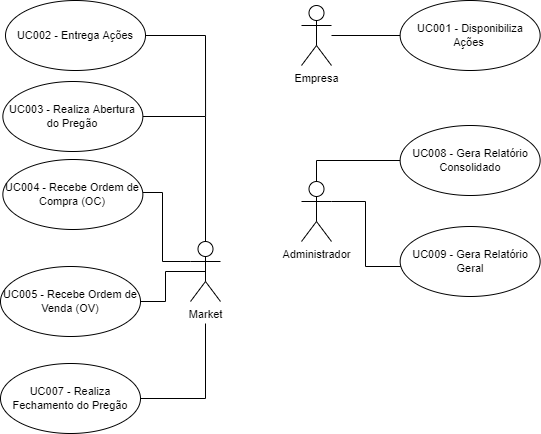

The diagram above was exported from draw.io. Its source (the exported page's mxGraphModel, read from the mxfile embedded in the PNG):
<mxGraphModel dx="1355" dy="802" grid="0" gridSize="10" guides="1" tooltips="1" connect="1" arrows="1" fold="1" page="0" pageScale="1" pageWidth="827" pageHeight="1169" math="0" shadow="0">
  <root>
    <mxCell id="0" />
    <mxCell id="1" parent="0" />
    <mxCell id="f8BwCMQnWa4-UJOHCo1H-14" style="edgeStyle=none;shape=none;curved=1;rounded=0;orthogonalLoop=1;jettySize=auto;html=1;entryX=0;entryY=0.5;entryDx=0;entryDy=0;labelBackgroundColor=default;fontFamily=Helvetica;fontSize=11;fontColor=default;endArrow=none;startSize=14;endSize=14;sourcePerimeterSpacing=8;targetPerimeterSpacing=8;strokeColor=default;" parent="1" target="f8BwCMQnWa4-UJOHCo1H-10" edge="1">
      <mxGeometry relative="1" as="geometry">
        <mxPoint x="487.0000000000001" y="196.00000000000006" as="sourcePoint" />
      </mxGeometry>
    </mxCell>
    <mxCell id="f8BwCMQnWa4-UJOHCo1H-6" value="Empresa" style="shape=umlActor;verticalLabelPosition=bottom;verticalAlign=top;html=1;hachureGap=4;fontFamily=Helvetica;fontSize=11;fontColor=default;" parent="1" vertex="1">
      <mxGeometry x="457" y="166" width="30" height="60" as="geometry" />
    </mxCell>
    <mxCell id="f8BwCMQnWa4-UJOHCo1H-10" value="UC001 - Disponibiliza Ações&amp;nbsp;" style="ellipse;whiteSpace=wrap;html=1;hachureGap=4;fontFamily=Helvetica;fontSize=11;fontColor=default;" parent="1" vertex="1">
      <mxGeometry x="555.64" y="161" width="140" height="70" as="geometry" />
    </mxCell>
    <mxCell id="f8BwCMQnWa4-UJOHCo1H-13" value="Market" style="shape=umlActor;verticalLabelPosition=bottom;verticalAlign=top;html=1;hachureGap=4;fontFamily=Helvetica;fontSize=11;fontColor=default;" parent="1" vertex="1">
      <mxGeometry x="346" y="402" width="30" height="60" as="geometry" />
    </mxCell>
    <mxCell id="xtMCDRnrc8T1yefu1PDL-29" style="edgeStyle=orthogonalEdgeStyle;rounded=0;orthogonalLoop=1;jettySize=auto;html=1;entryX=0.5;entryY=0;entryDx=0;entryDy=0;entryPerimeter=0;endArrow=none;endFill=0;" parent="1" source="xtMCDRnrc8T1yefu1PDL-2" target="f8BwCMQnWa4-UJOHCo1H-13" edge="1">
      <mxGeometry relative="1" as="geometry" />
    </mxCell>
    <mxCell id="xtMCDRnrc8T1yefu1PDL-2" value="UC003&amp;nbsp;- Realiza Abertura do Pregão" style="ellipse;whiteSpace=wrap;html=1;hachureGap=4;fontFamily=Helvetica;fontSize=11;fontColor=default;" parent="1" vertex="1">
      <mxGeometry x="158.36" y="242" width="140" height="70" as="geometry" />
    </mxCell>
    <mxCell id="xtMCDRnrc8T1yefu1PDL-5" style="rounded=0;orthogonalLoop=1;jettySize=auto;html=1;endArrow=none;endFill=0;edgeStyle=orthogonalEdgeStyle;" parent="1" source="xtMCDRnrc8T1yefu1PDL-4" target="f8BwCMQnWa4-UJOHCo1H-13" edge="1">
      <mxGeometry relative="1" as="geometry">
        <Array as="points">
          <mxPoint x="318" y="353" />
          <mxPoint x="318" y="422" />
        </Array>
      </mxGeometry>
    </mxCell>
    <mxCell id="xtMCDRnrc8T1yefu1PDL-4" value="UC004&amp;nbsp;- Recebe Ordem de Compra (OC)" style="ellipse;whiteSpace=wrap;html=1;hachureGap=4;fontFamily=Helvetica;fontSize=11;fontColor=default;" parent="1" vertex="1">
      <mxGeometry x="158.36" y="320" width="140" height="70" as="geometry" />
    </mxCell>
    <mxCell id="xtMCDRnrc8T1yefu1PDL-19" style="edgeStyle=orthogonalEdgeStyle;rounded=0;orthogonalLoop=1;jettySize=auto;html=1;endArrow=none;endFill=0;entryX=0.5;entryY=0.5;entryDx=0;entryDy=0;entryPerimeter=0;" parent="1" source="xtMCDRnrc8T1yefu1PDL-9" target="f8BwCMQnWa4-UJOHCo1H-13" edge="1">
      <mxGeometry relative="1" as="geometry" />
    </mxCell>
    <mxCell id="xtMCDRnrc8T1yefu1PDL-9" value="UC005 - Recebe Ordem de Venda (OV)" style="ellipse;whiteSpace=wrap;html=1;hachureGap=4;fontFamily=Helvetica;fontSize=11;fontColor=default;" parent="1" vertex="1">
      <mxGeometry x="156" y="427" width="140" height="70" as="geometry" />
    </mxCell>
    <mxCell id="xtMCDRnrc8T1yefu1PDL-22" style="edgeStyle=orthogonalEdgeStyle;rounded=0;orthogonalLoop=1;jettySize=auto;html=1;endArrow=none;endFill=0;" parent="1" source="xtMCDRnrc8T1yefu1PDL-13" edge="1">
      <mxGeometry relative="1" as="geometry">
        <mxPoint x="361" y="484" as="targetPoint" />
      </mxGeometry>
    </mxCell>
    <mxCell id="xtMCDRnrc8T1yefu1PDL-13" value="UC007 - Realiza Fechamento do Pregão" style="ellipse;whiteSpace=wrap;html=1;hachureGap=4;fontFamily=Helvetica;fontSize=11;fontColor=default;" parent="1" vertex="1">
      <mxGeometry x="156" y="524" width="140" height="70" as="geometry" />
    </mxCell>
    <mxCell id="xtMCDRnrc8T1yefu1PDL-31" style="edgeStyle=orthogonalEdgeStyle;rounded=0;orthogonalLoop=1;jettySize=auto;html=1;endArrow=none;endFill=0;" parent="1" source="xtMCDRnrc8T1yefu1PDL-16" edge="1">
      <mxGeometry relative="1" as="geometry">
        <mxPoint x="361.0490771812081" y="276.8673447986577" as="targetPoint" />
      </mxGeometry>
    </mxCell>
    <mxCell id="xtMCDRnrc8T1yefu1PDL-16" value="&lt;span style=&quot;&quot;&gt;UC002 - Entrega Ações&lt;/span&gt;" style="ellipse;whiteSpace=wrap;html=1;hachureGap=4;fontFamily=Helvetica;fontSize=11;fontColor=default;" parent="1" vertex="1">
      <mxGeometry x="161" y="161" width="140" height="70" as="geometry" />
    </mxCell>
    <mxCell id="xtMCDRnrc8T1yefu1PDL-24" value="Administrador" style="shape=umlActor;verticalLabelPosition=bottom;verticalAlign=top;html=1;hachureGap=4;fontFamily=Helvetica;fontSize=11;fontColor=default;" parent="1" vertex="1">
      <mxGeometry x="457" y="342" width="30" height="60" as="geometry" />
    </mxCell>
    <mxCell id="xtMCDRnrc8T1yefu1PDL-27" style="edgeStyle=orthogonalEdgeStyle;rounded=0;orthogonalLoop=1;jettySize=auto;html=1;entryX=0.5;entryY=0;entryDx=0;entryDy=0;entryPerimeter=0;endArrow=none;endFill=0;" parent="1" source="xtMCDRnrc8T1yefu1PDL-25" target="xtMCDRnrc8T1yefu1PDL-24" edge="1">
      <mxGeometry relative="1" as="geometry" />
    </mxCell>
    <mxCell id="xtMCDRnrc8T1yefu1PDL-25" value="UC008 - Gera Relatório Consolidado" style="ellipse;whiteSpace=wrap;html=1;hachureGap=4;fontFamily=Helvetica;fontSize=11;fontColor=default;" parent="1" vertex="1">
      <mxGeometry x="555.64" y="286" width="140" height="70" as="geometry" />
    </mxCell>
    <mxCell id="xtMCDRnrc8T1yefu1PDL-28" style="edgeStyle=orthogonalEdgeStyle;rounded=0;orthogonalLoop=1;jettySize=auto;html=1;endArrow=none;endFill=0;" parent="1" source="xtMCDRnrc8T1yefu1PDL-26" target="xtMCDRnrc8T1yefu1PDL-24" edge="1">
      <mxGeometry relative="1" as="geometry">
        <Array as="points">
          <mxPoint x="521" y="427" />
          <mxPoint x="521" y="362" />
        </Array>
      </mxGeometry>
    </mxCell>
    <mxCell id="xtMCDRnrc8T1yefu1PDL-26" value="UC009 - Gera Relatório Geral" style="ellipse;whiteSpace=wrap;html=1;hachureGap=4;fontFamily=Helvetica;fontSize=11;fontColor=default;" parent="1" vertex="1">
      <mxGeometry x="555.64" y="387" width="140" height="70" as="geometry" />
    </mxCell>
  </root>
</mxGraphModel>